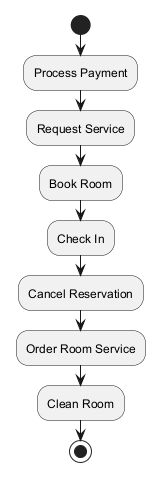

The diagram above was rendered by PlantUML. Its source (embedded in the PNG):
@startuml

start
:Process Payment;
:Request Service;
:Book Room;
:Check In;
:Cancel Reservation;
:Order Room Service;
:Clean Room;
stop
@enduml